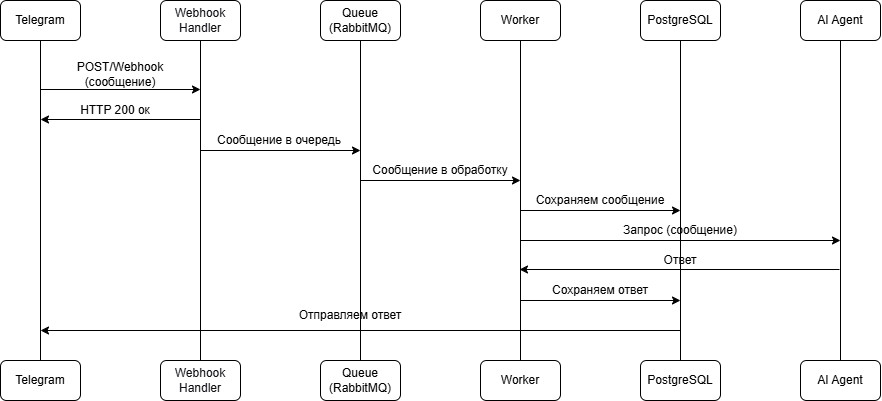

The diagram above was exported from draw.io. Its source (the exported page's mxGraphModel, read from the mxfile embedded in the PNG):
<mxGraphModel dx="1158" dy="624" grid="1" gridSize="10" guides="1" tooltips="1" connect="1" arrows="1" fold="1" page="1" pageScale="1" pageWidth="827" pageHeight="1169" math="0" shadow="0">
  <root>
    <mxCell id="0" />
    <mxCell id="1" parent="0" />
    <mxCell id="YriT3ljzfbWkdn_uKCgi-1" parent="1" style="rounded=1;whiteSpace=wrap;html=1;" value="Telegram" vertex="1">
      <mxGeometry height="40" width="80" x="200" y="120" as="geometry" />
    </mxCell>
    <mxCell id="YriT3ljzfbWkdn_uKCgi-2" parent="1" style="rounded=1;whiteSpace=wrap;html=1;" value="Telegram" vertex="1">
      <mxGeometry height="40" width="80" x="200" y="480" as="geometry" />
    </mxCell>
    <mxCell id="YriT3ljzfbWkdn_uKCgi-3" parent="1" style="rounded=1;whiteSpace=wrap;html=1;" value="&lt;span style=&quot;color: rgb(15, 17, 21); text-align: start; background-color: rgb(255, 255, 255);&quot;&gt;&lt;font face=&quot;Helvetica&quot; style=&quot;&quot;&gt;Webhook Handler&lt;/font&gt;&lt;/span&gt;" vertex="1">
      <mxGeometry height="40" width="80" x="360" y="120" as="geometry" />
    </mxCell>
    <mxCell id="YriT3ljzfbWkdn_uKCgi-4" parent="1" style="rounded=1;whiteSpace=wrap;html=1;" value="Queue (RabbitMQ)" vertex="1">
      <mxGeometry height="40" width="80" x="520" y="120" as="geometry" />
    </mxCell>
    <mxCell id="YriT3ljzfbWkdn_uKCgi-5" parent="1" style="rounded=1;whiteSpace=wrap;html=1;" value="Worker" vertex="1">
      <mxGeometry height="40" width="80" x="680" y="120" as="geometry" />
    </mxCell>
    <mxCell id="YriT3ljzfbWkdn_uKCgi-6" parent="1" style="rounded=1;whiteSpace=wrap;html=1;" value="PostgreSQL" vertex="1">
      <mxGeometry height="40" width="80" x="840" y="120" as="geometry" />
    </mxCell>
    <mxCell id="YriT3ljzfbWkdn_uKCgi-7" parent="1" style="rounded=1;whiteSpace=wrap;html=1;" value="AI Agent" vertex="1">
      <mxGeometry height="40" width="80" x="1000" y="120" as="geometry" />
    </mxCell>
    <mxCell id="YriT3ljzfbWkdn_uKCgi-8" parent="1" style="rounded=1;whiteSpace=wrap;html=1;" value="&lt;span style=&quot;color: rgb(15, 17, 21); text-align: start; background-color: rgb(255, 255, 255);&quot;&gt;Webhook Handler&lt;/span&gt;" vertex="1">
      <mxGeometry height="40" width="80" x="360" y="480" as="geometry" />
    </mxCell>
    <mxCell id="YriT3ljzfbWkdn_uKCgi-9" parent="1" style="rounded=1;whiteSpace=wrap;html=1;" value="Queue (RabbitMQ)" vertex="1">
      <mxGeometry height="40" width="80" x="520" y="480" as="geometry" />
    </mxCell>
    <mxCell id="YriT3ljzfbWkdn_uKCgi-10" parent="1" style="rounded=1;whiteSpace=wrap;html=1;" value="Worker" vertex="1">
      <mxGeometry height="40" width="80" x="680" y="480" as="geometry" />
    </mxCell>
    <mxCell id="YriT3ljzfbWkdn_uKCgi-11" parent="1" style="rounded=1;whiteSpace=wrap;html=1;" value="PostgreSQL" vertex="1">
      <mxGeometry height="40" width="80" x="840" y="480" as="geometry" />
    </mxCell>
    <mxCell id="YriT3ljzfbWkdn_uKCgi-12" parent="1" style="rounded=1;whiteSpace=wrap;html=1;" value="AI Agent" vertex="1">
      <mxGeometry height="40" width="80" x="1000" y="480" as="geometry" />
    </mxCell>
    <mxCell id="YriT3ljzfbWkdn_uKCgi-13" edge="1" parent="1" source="YriT3ljzfbWkdn_uKCgi-2" style="endArrow=none;html=1;rounded=0;entryX=0.5;entryY=1;entryDx=0;entryDy=0;exitX=0.5;exitY=0;exitDx=0;exitDy=0;" target="YriT3ljzfbWkdn_uKCgi-1" value="">
      <mxGeometry height="50" relative="1" width="50" as="geometry">
        <mxPoint x="370" y="270" as="sourcePoint" />
        <mxPoint x="420" y="220" as="targetPoint" />
      </mxGeometry>
    </mxCell>
    <mxCell id="YriT3ljzfbWkdn_uKCgi-14" edge="1" parent="1" source="YriT3ljzfbWkdn_uKCgi-8" style="endArrow=none;html=1;rounded=0;exitX=0.5;exitY=0;exitDx=0;exitDy=0;entryX=0.5;entryY=1;entryDx=0;entryDy=0;" target="YriT3ljzfbWkdn_uKCgi-3" value="">
      <mxGeometry height="50" relative="1" width="50" as="geometry">
        <mxPoint x="399.66999999999996" y="320" as="sourcePoint" />
        <mxPoint x="400" y="170" as="targetPoint" />
      </mxGeometry>
    </mxCell>
    <mxCell id="YriT3ljzfbWkdn_uKCgi-15" edge="1" parent="1" source="YriT3ljzfbWkdn_uKCgi-9" style="endArrow=none;html=1;rounded=0;exitX=0.5;exitY=0;exitDx=0;exitDy=0;entryX=0.5;entryY=1;entryDx=0;entryDy=0;" value="">
      <mxGeometry height="50" relative="1" width="50" as="geometry">
        <mxPoint x="559.67" y="320" as="sourcePoint" />
        <mxPoint x="560" y="160" as="targetPoint" />
      </mxGeometry>
    </mxCell>
    <mxCell id="YriT3ljzfbWkdn_uKCgi-16" edge="1" parent="1" source="YriT3ljzfbWkdn_uKCgi-10" style="endArrow=none;html=1;rounded=0;exitX=0.5;exitY=0;exitDx=0;exitDy=0;entryX=0.5;entryY=1;entryDx=0;entryDy=0;" value="">
      <mxGeometry height="50" relative="1" width="50" as="geometry">
        <mxPoint x="719.67" y="320" as="sourcePoint" />
        <mxPoint x="720" y="160" as="targetPoint" />
      </mxGeometry>
    </mxCell>
    <mxCell id="YriT3ljzfbWkdn_uKCgi-17" edge="1" parent="1" source="YriT3ljzfbWkdn_uKCgi-11" style="endArrow=none;html=1;rounded=0;exitX=0.5;exitY=0;exitDx=0;exitDy=0;entryX=0.5;entryY=1;entryDx=0;entryDy=0;" value="">
      <mxGeometry height="50" relative="1" width="50" as="geometry">
        <mxPoint x="879.67" y="320" as="sourcePoint" />
        <mxPoint x="880" y="160" as="targetPoint" />
      </mxGeometry>
    </mxCell>
    <mxCell id="YriT3ljzfbWkdn_uKCgi-18" edge="1" parent="1" source="YriT3ljzfbWkdn_uKCgi-12" style="endArrow=none;html=1;rounded=0;exitX=0.5;exitY=0;exitDx=0;exitDy=0;entryX=0.5;entryY=1;entryDx=0;entryDy=0;" value="">
      <mxGeometry height="50" relative="1" width="50" as="geometry">
        <mxPoint x="1039.67" y="320" as="sourcePoint" />
        <mxPoint x="1040" y="160" as="targetPoint" />
      </mxGeometry>
    </mxCell>
    <mxCell id="YriT3ljzfbWkdn_uKCgi-19" edge="1" parent="1" style="endArrow=classic;html=1;rounded=0;" value="">
      <mxGeometry height="50" relative="1" width="50" as="geometry">
        <mxPoint x="240" y="209" as="sourcePoint" />
        <mxPoint x="400" y="209" as="targetPoint" />
      </mxGeometry>
    </mxCell>
    <mxCell id="YriT3ljzfbWkdn_uKCgi-20" parent="1" style="text;html=1;whiteSpace=wrap;strokeColor=none;fillColor=none;align=center;verticalAlign=middle;rounded=0;" value="POST/Webhook (сообщение)" vertex="1">
      <mxGeometry height="30" width="60" x="290" y="179" as="geometry" />
    </mxCell>
    <mxCell id="YriT3ljzfbWkdn_uKCgi-21" edge="1" parent="1" style="endArrow=classic;html=1;rounded=0;" value="">
      <mxGeometry height="50" relative="1" width="50" as="geometry">
        <mxPoint x="400" y="239" as="sourcePoint" />
        <mxPoint x="240" y="239" as="targetPoint" />
      </mxGeometry>
    </mxCell>
    <mxCell id="YriT3ljzfbWkdn_uKCgi-24" parent="1" style="text;html=1;whiteSpace=wrap;strokeColor=none;fillColor=none;align=center;verticalAlign=middle;rounded=0;" value="HTTP 200 ок" vertex="1">
      <mxGeometry height="30" width="90" x="270" y="215" as="geometry" />
    </mxCell>
    <mxCell id="YriT3ljzfbWkdn_uKCgi-25" edge="1" parent="1" style="endArrow=classic;html=1;rounded=0;" value="">
      <mxGeometry height="50" relative="1" width="50" as="geometry">
        <mxPoint x="400" y="270" as="sourcePoint" />
        <mxPoint x="560" y="270" as="targetPoint" />
      </mxGeometry>
    </mxCell>
    <mxCell id="YriT3ljzfbWkdn_uKCgi-26" parent="1" style="text;html=1;whiteSpace=wrap;strokeColor=none;fillColor=none;align=center;verticalAlign=middle;rounded=0;" value="Сообщение в очередь" vertex="1">
      <mxGeometry height="30" width="130" x="414" y="245" as="geometry" />
    </mxCell>
    <mxCell id="YriT3ljzfbWkdn_uKCgi-27" edge="1" parent="1" style="endArrow=classic;html=1;rounded=0;" value="">
      <mxGeometry height="50" relative="1" width="50" as="geometry">
        <mxPoint x="560" y="300" as="sourcePoint" />
        <mxPoint x="720" y="300" as="targetPoint" />
      </mxGeometry>
    </mxCell>
    <mxCell id="YriT3ljzfbWkdn_uKCgi-28" parent="1" style="text;html=1;whiteSpace=wrap;strokeColor=none;fillColor=none;align=center;verticalAlign=middle;rounded=0;" value="Сообщение в обработку" vertex="1">
      <mxGeometry height="30" width="140" x="570" y="275" as="geometry" />
    </mxCell>
    <mxCell id="YriT3ljzfbWkdn_uKCgi-29" edge="1" parent="1" style="endArrow=classic;html=1;rounded=0;" value="">
      <mxGeometry height="50" relative="1" width="50" as="geometry">
        <mxPoint x="720" y="330" as="sourcePoint" />
        <mxPoint x="880" y="330" as="targetPoint" />
      </mxGeometry>
    </mxCell>
    <mxCell id="YriT3ljzfbWkdn_uKCgi-30" parent="1" style="text;html=1;whiteSpace=wrap;strokeColor=none;fillColor=none;align=center;verticalAlign=middle;rounded=0;" value="Сохраняем сообщение" vertex="1">
      <mxGeometry height="30" width="140" x="730" y="305" as="geometry" />
    </mxCell>
    <mxCell id="YriT3ljzfbWkdn_uKCgi-31" edge="1" parent="1" style="endArrow=classic;html=1;rounded=0;" value="">
      <mxGeometry height="50" relative="1" width="50" as="geometry">
        <mxPoint x="720" y="360" as="sourcePoint" />
        <mxPoint x="1040" y="360" as="targetPoint" />
      </mxGeometry>
    </mxCell>
    <mxCell id="YriT3ljzfbWkdn_uKCgi-32" parent="1" style="text;html=1;whiteSpace=wrap;strokeColor=none;fillColor=none;align=center;verticalAlign=middle;rounded=0;" value="Запрос (сообщение)" vertex="1">
      <mxGeometry height="30" width="140" x="810" y="335" as="geometry" />
    </mxCell>
    <mxCell id="YriT3ljzfbWkdn_uKCgi-33" edge="1" parent="1" style="endArrow=classic;html=1;rounded=0;" value="">
      <mxGeometry height="50" relative="1" width="50" as="geometry">
        <mxPoint x="1039" y="389" as="sourcePoint" />
        <mxPoint x="719" y="389" as="targetPoint" />
      </mxGeometry>
    </mxCell>
    <mxCell id="YriT3ljzfbWkdn_uKCgi-34" parent="1" style="text;html=1;whiteSpace=wrap;strokeColor=none;fillColor=none;align=center;verticalAlign=middle;rounded=0;" value="Ответ" vertex="1">
      <mxGeometry height="30" width="140" x="810" y="365" as="geometry" />
    </mxCell>
    <mxCell id="YriT3ljzfbWkdn_uKCgi-36" edge="1" parent="1" style="endArrow=classic;html=1;rounded=0;" value="">
      <mxGeometry height="50" relative="1" width="50" as="geometry">
        <mxPoint x="720" y="420" as="sourcePoint" />
        <mxPoint x="880" y="420" as="targetPoint" />
      </mxGeometry>
    </mxCell>
    <mxCell id="YriT3ljzfbWkdn_uKCgi-37" parent="1" style="text;html=1;whiteSpace=wrap;strokeColor=none;fillColor=none;align=center;verticalAlign=middle;rounded=0;" value="Сохраняем ответ" vertex="1">
      <mxGeometry height="30" width="140" x="730" y="395" as="geometry" />
    </mxCell>
    <mxCell id="YriT3ljzfbWkdn_uKCgi-38" edge="1" parent="1" style="endArrow=classic;html=1;rounded=0;" value="">
      <mxGeometry height="50" relative="1" width="50" as="geometry">
        <mxPoint x="880" y="450" as="sourcePoint" />
        <mxPoint x="240" y="450" as="targetPoint" />
      </mxGeometry>
    </mxCell>
    <mxCell id="YriT3ljzfbWkdn_uKCgi-39" parent="1" style="text;html=1;whiteSpace=wrap;strokeColor=none;fillColor=none;align=center;verticalAlign=middle;rounded=0;" value="Отправляем ответ" vertex="1">
      <mxGeometry height="30" width="140" x="480" y="420" as="geometry" />
    </mxCell>
  </root>
</mxGraphModel>